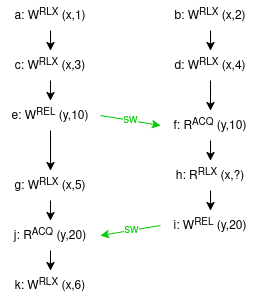

The diagram above was exported from draw.io. Its source (the exported page's mxGraphModel, read from the mxfile embedded in the PNG):
<mxGraphModel dx="880" dy="510" grid="1" gridSize="10" guides="1" tooltips="1" connect="1" arrows="1" fold="1" page="1" pageScale="1" pageWidth="850" pageHeight="1100" math="0" shadow="0">
  <root>
    <mxCell id="0" />
    <mxCell id="1" parent="0" />
    <mxCell id="Wa7gghkHLpVtdwQKRYeb-1" value="c: W&lt;sup&gt;RLX&lt;/sup&gt; (x,3)" style="text;html=1;align=center;verticalAlign=middle;whiteSpace=wrap;rounded=0;" parent="1" vertex="1">
      <mxGeometry x="160" y="170" width="100" height="30" as="geometry" />
    </mxCell>
    <mxCell id="Wa7gghkHLpVtdwQKRYeb-4" value="h: R&lt;sup&gt;RLX&lt;/sup&gt; (x,?)" style="text;html=1;align=center;verticalAlign=middle;whiteSpace=wrap;rounded=0;" parent="1" vertex="1">
      <mxGeometry x="320" y="280" width="100" height="30" as="geometry" />
    </mxCell>
    <mxCell id="Wa7gghkHLpVtdwQKRYeb-5" value="" style="endArrow=classic;html=1;rounded=0;exitX=0.5;exitY=1;exitDx=0;exitDy=0;entryX=0.5;entryY=0;entryDx=0;entryDy=0;" parent="1" source="Wa7gghkHLpVtdwQKRYeb-1" target="n7VdmoeJEoRbjWd6h2k1-8" edge="1">
      <mxGeometry width="50" height="50" relative="1" as="geometry">
        <mxPoint x="349" y="394" as="sourcePoint" />
        <mxPoint x="210" y="340" as="targetPoint" />
      </mxGeometry>
    </mxCell>
    <mxCell id="Wa7gghkHLpVtdwQKRYeb-7" value="" style="endArrow=classic;html=1;rounded=0;exitX=0.5;exitY=1;exitDx=0;exitDy=0;entryX=0.5;entryY=0;entryDx=0;entryDy=0;" parent="1" source="n7VdmoeJEoRbjWd6h2k1-9" target="Wa7gghkHLpVtdwQKRYeb-4" edge="1">
      <mxGeometry width="50" height="50" relative="1" as="geometry">
        <mxPoint x="363" y="299" as="sourcePoint" />
        <mxPoint x="84" y="299" as="targetPoint" />
      </mxGeometry>
    </mxCell>
    <mxCell id="Wa7gghkHLpVtdwQKRYeb-9" value="" style="endArrow=classic;html=1;rounded=0;exitX=1;exitY=0.5;exitDx=0;exitDy=0;strokeColor=#00CC00;fontColor=#00CC00;entryX=0;entryY=0.5;entryDx=0;entryDy=0;" parent="1" source="n7VdmoeJEoRbjWd6h2k1-8" target="n7VdmoeJEoRbjWd6h2k1-9" edge="1">
      <mxGeometry width="50" height="50" relative="1" as="geometry">
        <mxPoint x="258.5" y="269" as="sourcePoint" />
        <mxPoint x="310" y="280" as="targetPoint" />
      </mxGeometry>
    </mxCell>
    <mxCell id="Wa7gghkHLpVtdwQKRYeb-10" value="sw" style="edgeLabel;html=1;align=center;verticalAlign=middle;resizable=0;points=[];fontColor=#00CC00;fontSize=12;" parent="Wa7gghkHLpVtdwQKRYeb-9" vertex="1" connectable="0">
      <mxGeometry x="-0.0143" relative="1" as="geometry">
        <mxPoint as="offset" />
      </mxGeometry>
    </mxCell>
    <mxCell id="Wa7gghkHLpVtdwQKRYeb-22" value="" style="endArrow=classic;html=1;rounded=0;exitX=0.5;exitY=1;exitDx=0;exitDy=0;entryX=0.5;entryY=0;entryDx=0;entryDy=0;" parent="1" source="n7VdmoeJEoRbjWd6h2k1-1" target="n7VdmoeJEoRbjWd6h2k1-9" edge="1">
      <mxGeometry width="50" height="50" relative="1" as="geometry">
        <mxPoint x="363" y="280" as="sourcePoint" />
        <mxPoint x="363" y="359" as="targetPoint" />
      </mxGeometry>
    </mxCell>
    <mxCell id="n7VdmoeJEoRbjWd6h2k1-1" value="d: W&lt;sup&gt;RLX&lt;/sup&gt; (x,4)" style="text;html=1;align=center;verticalAlign=middle;whiteSpace=wrap;rounded=0;" vertex="1" parent="1">
      <mxGeometry x="320" y="170" width="100" height="30" as="geometry" />
    </mxCell>
    <mxCell id="n7VdmoeJEoRbjWd6h2k1-4" value="a: W&lt;sup&gt;RLX&lt;/sup&gt; (x,1)" style="text;html=1;align=center;verticalAlign=middle;whiteSpace=wrap;rounded=0;" vertex="1" parent="1">
      <mxGeometry x="160" y="120" width="100" height="30" as="geometry" />
    </mxCell>
    <mxCell id="n7VdmoeJEoRbjWd6h2k1-5" value="" style="endArrow=classic;html=1;rounded=0;exitX=0.5;exitY=1;exitDx=0;exitDy=0;entryX=0.5;entryY=0;entryDx=0;entryDy=0;" edge="1" parent="1" source="n7VdmoeJEoRbjWd6h2k1-4" target="Wa7gghkHLpVtdwQKRYeb-1">
      <mxGeometry width="50" height="50" relative="1" as="geometry">
        <mxPoint x="349" y="264" as="sourcePoint" />
        <mxPoint x="210" y="214" as="targetPoint" />
      </mxGeometry>
    </mxCell>
    <mxCell id="n7VdmoeJEoRbjWd6h2k1-6" value="" style="endArrow=classic;html=1;rounded=0;exitX=0.5;exitY=1;exitDx=0;exitDy=0;entryX=0.5;entryY=0;entryDx=0;entryDy=0;" edge="1" parent="1" source="n7VdmoeJEoRbjWd6h2k1-7" target="n7VdmoeJEoRbjWd6h2k1-1">
      <mxGeometry width="50" height="50" relative="1" as="geometry">
        <mxPoint x="370" y="150" as="sourcePoint" />
        <mxPoint x="370" y="229" as="targetPoint" />
      </mxGeometry>
    </mxCell>
    <mxCell id="n7VdmoeJEoRbjWd6h2k1-7" value="b: W&lt;sup&gt;RLX&lt;/sup&gt; (x,2)" style="text;html=1;align=center;verticalAlign=middle;whiteSpace=wrap;rounded=0;" vertex="1" parent="1">
      <mxGeometry x="320" y="120" width="100" height="30" as="geometry" />
    </mxCell>
    <mxCell id="n7VdmoeJEoRbjWd6h2k1-8" value="e: W&lt;sup&gt;REL&lt;/sup&gt; (y,10)" style="text;html=1;align=center;verticalAlign=middle;whiteSpace=wrap;rounded=0;" vertex="1" parent="1">
      <mxGeometry x="160" y="220" width="100" height="30" as="geometry" />
    </mxCell>
    <mxCell id="n7VdmoeJEoRbjWd6h2k1-9" value="f: R&lt;sup&gt;ACQ&lt;/sup&gt; (y,10)" style="text;html=1;align=center;verticalAlign=middle;whiteSpace=wrap;rounded=0;" vertex="1" parent="1">
      <mxGeometry x="320" y="230" width="100" height="30" as="geometry" />
    </mxCell>
    <mxCell id="n7VdmoeJEoRbjWd6h2k1-10" value="g: W&lt;sup&gt;RLX&lt;/sup&gt; (x,5)" style="text;html=1;align=center;verticalAlign=middle;whiteSpace=wrap;rounded=0;" vertex="1" parent="1">
      <mxGeometry x="160" y="290" width="100" height="30" as="geometry" />
    </mxCell>
    <mxCell id="n7VdmoeJEoRbjWd6h2k1-11" value="" style="endArrow=classic;html=1;rounded=0;exitX=0.5;exitY=1;exitDx=0;exitDy=0;entryX=0.5;entryY=0;entryDx=0;entryDy=0;" edge="1" parent="1" source="n7VdmoeJEoRbjWd6h2k1-8" target="n7VdmoeJEoRbjWd6h2k1-10">
      <mxGeometry width="50" height="50" relative="1" as="geometry">
        <mxPoint x="380" y="310" as="sourcePoint" />
        <mxPoint x="380" y="360" as="targetPoint" />
      </mxGeometry>
    </mxCell>
    <mxCell id="n7VdmoeJEoRbjWd6h2k1-12" value="i: W&lt;sup&gt;REL&lt;/sup&gt; (y,20)" style="text;html=1;align=center;verticalAlign=middle;whiteSpace=wrap;rounded=0;" vertex="1" parent="1">
      <mxGeometry x="320" y="330" width="100" height="30" as="geometry" />
    </mxCell>
    <mxCell id="n7VdmoeJEoRbjWd6h2k1-13" value="j: R&lt;sup&gt;ACQ&lt;/sup&gt; (y,20)" style="text;html=1;align=center;verticalAlign=middle;whiteSpace=wrap;rounded=0;" vertex="1" parent="1">
      <mxGeometry x="160" y="340" width="100" height="30" as="geometry" />
    </mxCell>
    <mxCell id="n7VdmoeJEoRbjWd6h2k1-14" value="" style="endArrow=classic;html=1;rounded=0;exitX=0.5;exitY=1;exitDx=0;exitDy=0;entryX=0.5;entryY=0;entryDx=0;entryDy=0;" edge="1" parent="1" source="Wa7gghkHLpVtdwQKRYeb-4" target="n7VdmoeJEoRbjWd6h2k1-12">
      <mxGeometry width="50" height="50" relative="1" as="geometry">
        <mxPoint x="380" y="310" as="sourcePoint" />
        <mxPoint x="380" y="360" as="targetPoint" />
      </mxGeometry>
    </mxCell>
    <mxCell id="n7VdmoeJEoRbjWd6h2k1-15" value="" style="endArrow=classic;html=1;rounded=0;exitX=0.5;exitY=1;exitDx=0;exitDy=0;entryX=0.5;entryY=0;entryDx=0;entryDy=0;" edge="1" parent="1" source="n7VdmoeJEoRbjWd6h2k1-10" target="n7VdmoeJEoRbjWd6h2k1-13">
      <mxGeometry width="50" height="50" relative="1" as="geometry">
        <mxPoint x="390" y="320" as="sourcePoint" />
        <mxPoint x="390" y="370" as="targetPoint" />
      </mxGeometry>
    </mxCell>
    <mxCell id="n7VdmoeJEoRbjWd6h2k1-16" value="" style="endArrow=classic;html=1;rounded=0;exitX=0;exitY=0.5;exitDx=0;exitDy=0;strokeColor=#00CC00;fontColor=#00CC00;entryX=1;entryY=0.5;entryDx=0;entryDy=0;" edge="1" parent="1" source="n7VdmoeJEoRbjWd6h2k1-12" target="n7VdmoeJEoRbjWd6h2k1-13">
      <mxGeometry width="50" height="50" relative="1" as="geometry">
        <mxPoint x="270" y="275" as="sourcePoint" />
        <mxPoint x="320" y="290" as="targetPoint" />
      </mxGeometry>
    </mxCell>
    <mxCell id="n7VdmoeJEoRbjWd6h2k1-17" value="sw" style="edgeLabel;html=1;align=center;verticalAlign=middle;resizable=0;points=[];fontColor=#00CC00;fontSize=12;" vertex="1" connectable="0" parent="n7VdmoeJEoRbjWd6h2k1-16">
      <mxGeometry x="-0.0143" relative="1" as="geometry">
        <mxPoint as="offset" />
      </mxGeometry>
    </mxCell>
    <mxCell id="n7VdmoeJEoRbjWd6h2k1-18" value="k: W&lt;sup&gt;RLX&lt;/sup&gt; (x,6)" style="text;html=1;align=center;verticalAlign=middle;whiteSpace=wrap;rounded=0;" vertex="1" parent="1">
      <mxGeometry x="160" y="390" width="100" height="30" as="geometry" />
    </mxCell>
    <mxCell id="n7VdmoeJEoRbjWd6h2k1-19" value="" style="endArrow=classic;html=1;rounded=0;exitX=0.5;exitY=1;exitDx=0;exitDy=0;entryX=0.5;entryY=0;entryDx=0;entryDy=0;" edge="1" parent="1" source="n7VdmoeJEoRbjWd6h2k1-13" target="n7VdmoeJEoRbjWd6h2k1-18">
      <mxGeometry width="50" height="50" relative="1" as="geometry">
        <mxPoint x="220" y="290" as="sourcePoint" />
        <mxPoint x="220" y="350" as="targetPoint" />
      </mxGeometry>
    </mxCell>
  </root>
</mxGraphModel>